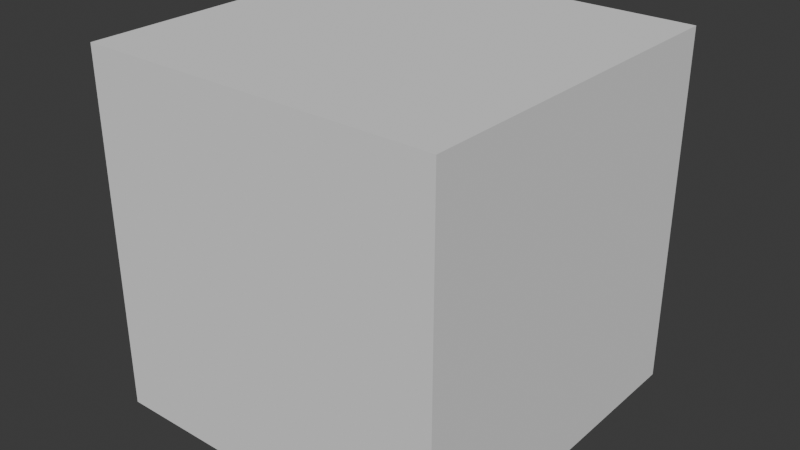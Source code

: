 # Source: test.blend  (saved by Blender 4.0.36; exported with 4.5.12 LTS)
import bpy
from mathutils import Matrix  # noqa: F401  (used for matrix-valued properties, if any)

bpy.ops.wm.read_factory_settings(use_empty=True)
scene = bpy.context.scene
scene.name = 'Scene'

# ---- collections
col_collection = bpy.data.collections.new('Collection'); scene.collection.children.link(col_collection)

# ---- materials (node trees are filled in below, after node groups)
mat_materials_test = bpy.data.materials.new('materials/test')

# ---- material node trees

# ---- world
world_world = bpy.data.worlds.new('World'); scene.world = world_world
world_world.use_nodes = True; world_world.node_tree.nodes.clear()
_N = world_world.node_tree.nodes; _L = world_world.node_tree.links
n0 = _N.new('ShaderNodeOutputWorld'); n0.name = 'World Output'; n0.location = (300, 300)
n1 = _N.new('ShaderNodeBackground'); n1.name = 'Background'; n1.location = (10, 300)
n1.inputs[0].default_value = (0.05088, 0.05088, 0.05088, 1.0)
_L.new(n1.outputs[0], n0.inputs[0])
n0.is_active_output = True
world_world.color = (0.05088, 0.05088, 0.05088)
world_world.use_sun_shadow = False
world_world.sun_shadow_jitter_overblur = 0.0

# ---- meshes
me_cube = bpy.data.meshes.new('Cube')
me_cube.from_pydata([(-0.5, -0.5, -0.5), (-0.5, -0.5, 0.5), (-0.5, 0.5, -0.5), (-0.5, 0.5, 0.5), (0.5, -0.5, -0.5), (0.5, -0.5, 0.5), (0.5, 0.5, -0.5), (0.5, 0.5, 0.5)], [], [(0, 1, 3, 2), (2, 3, 7, 6), (6, 7, 5, 4), (4, 5, 1, 0), (2, 6, 4, 0), (7, 3, 1, 5)])
_uv = me_cube.uv_layers.new(name='UVMap')
_uv.uv.foreach_set('vector', [0.375, 0.0, 0.625, 0.0, 0.625, 0.25, 0.375, 0.25, 0.375, 0.25, 0.625, 0.25, 0.625, 0.5, 0.375, 0.5, 0.375, 0.5, 0.625, 0.5, 0.625, 0.75, 0.375, 0.75, 0.375, 0.75, 0.625, 0.75, 0.625, 1.0, 0.375, 1.0, 0.125, 0.5, 0.375, 0.5, 0.375, 0.75, 0.125, 0.75, 0.625, 0.5, 0.875, 0.5, 0.875, 0.75, 0.625, 0.75])
me_cube.materials.append(mat_materials_test)
me_cube.update()

# ---- objects
ob_cube = bpy.data.objects.new('Cube', me_cube)

# ---- transforms, parenting, visibility, modifiers, constraints
ob_cube.location = (-0.02, 0.0, 0.0)

# ---- collection membership
col_collection.objects.link(ob_cube)

# ---- scene / render settings (as saved in the file)
scene.frame_start = 1; scene.frame_end = 250; scene.frame_set(1)
scene.render.engine = 'BLENDER_EEVEE_NEXT'
scene.cycles.sampling_pattern = 'TABULATED_SOBOL'
bpy.context.view_layer.update()

# ---- added for rendering (the .blend has no active camera and no usable light): camera, sun
cam_auto = bpy.data.cameras.new('AutoCamera')
cam_auto.lens = 50.0
cam_auto.sensor_width = 36.0
cam_auto.clip_end = 1000.0
ob_auto_camera = bpy.data.objects.new('AutoCamera', cam_auto)
scene.collection.objects.link(ob_auto_camera)
ob_auto_camera.location = (1.58254, -1.92304, 1.28203)
ob_auto_camera.rotation_euler = (1.09748, -7.21219e-08, 0.694738)
scene.camera = ob_auto_camera
light_auto_sun = bpy.data.lights.new('AutoSun', 'SUN')
light_auto_sun.energy = 3.0
light_auto_sun.angle = 0.0523599
ob_auto_sun = bpy.data.objects.new('AutoSun', light_auto_sun)
scene.collection.objects.link(ob_auto_sun)
ob_auto_sun.rotation_euler = (0.872665, 0.174533, 0.523599)
bpy.context.view_layer.update()
